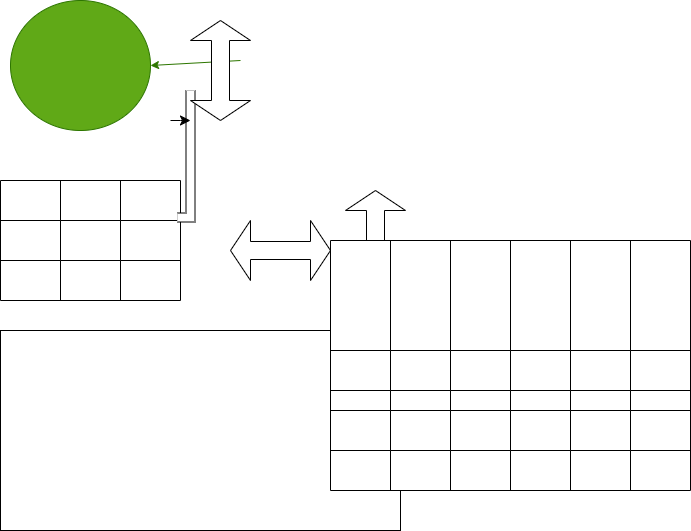

The diagram above was exported from draw.io. Its source (the exported page's mxGraphModel, read from the mxfile embedded in the PNG):
<mxGraphModel dx="902" dy="298" grid="1" gridSize="10" guides="1" tooltips="1" connect="1" arrows="1" fold="1" page="1" pageScale="1" pageWidth="850" pageHeight="1100" math="0" shadow="0">
  <root>
    <mxCell id="0" />
    <mxCell id="1" parent="0" />
    <mxCell id="2" value="" style="ellipse;whiteSpace=wrap;html=1;fillColor=#60a917;fontColor=#ffffff;strokeColor=#2D7600;" parent="1" vertex="1">
      <mxGeometry x="30" y="40" width="140" height="130" as="geometry" />
    </mxCell>
    <mxCell id="3" style="edgeStyle=none;html=1;entryX=1;entryY=0.5;entryDx=0;entryDy=0;fillColor=#60a917;strokeColor=#2D7600;" parent="1" target="2" edge="1">
      <mxGeometry relative="1" as="geometry">
        <mxPoint x="260" y="100" as="sourcePoint" />
      </mxGeometry>
    </mxCell>
    <mxCell id="4" value="" style="shape=table;html=1;whiteSpace=wrap;startSize=0;container=1;collapsible=0;childLayout=tableLayout;" parent="1" vertex="1">
      <mxGeometry x="20" y="220" width="180" height="120" as="geometry" />
    </mxCell>
    <mxCell id="5" value="" style="shape=tableRow;horizontal=0;startSize=0;swimlaneHead=0;swimlaneBody=0;top=0;left=0;bottom=0;right=0;collapsible=0;dropTarget=0;fillColor=none;points=[[0,0.5],[1,0.5]];portConstraint=eastwest;" parent="4" vertex="1">
      <mxGeometry width="180" height="40" as="geometry" />
    </mxCell>
    <mxCell id="6" value="" style="shape=partialRectangle;html=1;whiteSpace=wrap;connectable=0;fillColor=none;top=0;left=0;bottom=0;right=0;overflow=hidden;" parent="5" vertex="1">
      <mxGeometry width="60" height="40" as="geometry">
        <mxRectangle width="60" height="40" as="alternateBounds" />
      </mxGeometry>
    </mxCell>
    <mxCell id="7" value="" style="shape=partialRectangle;html=1;whiteSpace=wrap;connectable=0;fillColor=none;top=0;left=0;bottom=0;right=0;overflow=hidden;" parent="5" vertex="1">
      <mxGeometry x="60" width="60" height="40" as="geometry">
        <mxRectangle width="60" height="40" as="alternateBounds" />
      </mxGeometry>
    </mxCell>
    <mxCell id="8" value="" style="shape=partialRectangle;html=1;whiteSpace=wrap;connectable=0;fillColor=none;top=0;left=0;bottom=0;right=0;overflow=hidden;" parent="5" vertex="1">
      <mxGeometry x="120" width="60" height="40" as="geometry">
        <mxRectangle width="60" height="40" as="alternateBounds" />
      </mxGeometry>
    </mxCell>
    <mxCell id="9" value="" style="shape=tableRow;horizontal=0;startSize=0;swimlaneHead=0;swimlaneBody=0;top=0;left=0;bottom=0;right=0;collapsible=0;dropTarget=0;fillColor=none;points=[[0,0.5],[1,0.5]];portConstraint=eastwest;" parent="4" vertex="1">
      <mxGeometry y="40" width="180" height="40" as="geometry" />
    </mxCell>
    <mxCell id="10" value="" style="shape=partialRectangle;html=1;whiteSpace=wrap;connectable=0;fillColor=none;top=0;left=0;bottom=0;right=0;overflow=hidden;" parent="9" vertex="1">
      <mxGeometry width="60" height="40" as="geometry">
        <mxRectangle width="60" height="40" as="alternateBounds" />
      </mxGeometry>
    </mxCell>
    <mxCell id="11" value="" style="shape=partialRectangle;html=1;whiteSpace=wrap;connectable=0;fillColor=none;top=0;left=0;bottom=0;right=0;overflow=hidden;" parent="9" vertex="1">
      <mxGeometry x="60" width="60" height="40" as="geometry">
        <mxRectangle width="60" height="40" as="alternateBounds" />
      </mxGeometry>
    </mxCell>
    <mxCell id="12" value="" style="shape=partialRectangle;html=1;whiteSpace=wrap;connectable=0;fillColor=none;top=0;left=0;bottom=0;right=0;overflow=hidden;" parent="9" vertex="1">
      <mxGeometry x="120" width="60" height="40" as="geometry">
        <mxRectangle width="60" height="40" as="alternateBounds" />
      </mxGeometry>
    </mxCell>
    <mxCell id="13" value="" style="shape=tableRow;horizontal=0;startSize=0;swimlaneHead=0;swimlaneBody=0;top=0;left=0;bottom=0;right=0;collapsible=0;dropTarget=0;fillColor=none;points=[[0,0.5],[1,0.5]];portConstraint=eastwest;" parent="4" vertex="1">
      <mxGeometry y="80" width="180" height="40" as="geometry" />
    </mxCell>
    <mxCell id="14" value="" style="shape=partialRectangle;html=1;whiteSpace=wrap;connectable=0;fillColor=none;top=0;left=0;bottom=0;right=0;overflow=hidden;" parent="13" vertex="1">
      <mxGeometry width="60" height="40" as="geometry">
        <mxRectangle width="60" height="40" as="alternateBounds" />
      </mxGeometry>
    </mxCell>
    <mxCell id="15" value="" style="shape=partialRectangle;html=1;whiteSpace=wrap;connectable=0;fillColor=none;top=0;left=0;bottom=0;right=0;overflow=hidden;" parent="13" vertex="1">
      <mxGeometry x="60" width="60" height="40" as="geometry">
        <mxRectangle width="60" height="40" as="alternateBounds" />
      </mxGeometry>
    </mxCell>
    <mxCell id="16" value="" style="shape=partialRectangle;html=1;whiteSpace=wrap;connectable=0;fillColor=none;top=0;left=0;bottom=0;right=0;overflow=hidden;pointerEvents=1;" parent="13" vertex="1">
      <mxGeometry x="120" width="60" height="40" as="geometry">
        <mxRectangle width="60" height="40" as="alternateBounds" />
      </mxGeometry>
    </mxCell>
    <mxCell id="17" value="" style="shape=filledEdge;curved=0;rounded=0;fixDash=1;endArrow=none;strokeWidth=10;fillColor=#ffffff;edgeStyle=orthogonalEdgeStyle;html=1;exitX=0.982;exitY=0.925;exitDx=0;exitDy=0;exitPerimeter=0;" parent="1" source="5" edge="1">
      <mxGeometry width="60" height="40" relative="1" as="geometry">
        <mxPoint x="230" y="260" as="sourcePoint" />
        <mxPoint x="210" y="130" as="targetPoint" />
      </mxGeometry>
    </mxCell>
    <mxCell id="18" value="" style="edgeStyle=elbowEdgeStyle;elbow=vertical;endArrow=classic;html=1;curved=0;rounded=0;endSize=8;startSize=8;" parent="1" target="19" edge="1">
      <mxGeometry width="50" height="50" relative="1" as="geometry">
        <mxPoint x="190" y="160" as="sourcePoint" />
        <mxPoint x="240" y="110" as="targetPoint" />
      </mxGeometry>
    </mxCell>
    <mxCell id="19" value="" style="shape=doubleArrow;direction=south;whiteSpace=wrap;html=1;" parent="1" vertex="1">
      <mxGeometry x="210" y="60" width="60" height="100" as="geometry" />
    </mxCell>
    <mxCell id="20" value="" style="shape=doubleArrow;whiteSpace=wrap;html=1;" parent="1" vertex="1">
      <mxGeometry x="250" y="260" width="100" height="60" as="geometry" />
    </mxCell>
    <mxCell id="21" value="" style="shape=singleArrow;direction=north;whiteSpace=wrap;html=1;" parent="1" vertex="1">
      <mxGeometry x="365" y="230" width="60" height="100" as="geometry" />
    </mxCell>
    <mxCell id="22" value="" style="whiteSpace=wrap;html=1;" parent="1" vertex="1">
      <mxGeometry x="20" y="370" width="400" height="200" as="geometry" />
    </mxCell>
    <mxCell id="23" value="" style="shape=table;startSize=0;container=1;collapsible=0;childLayout=tableLayout;" parent="1" vertex="1">
      <mxGeometry x="350" y="280" width="360" height="250" as="geometry" />
    </mxCell>
    <mxCell id="24" value="" style="shape=tableRow;horizontal=0;startSize=0;swimlaneHead=0;swimlaneBody=0;top=0;left=0;bottom=0;right=0;collapsible=0;dropTarget=0;fillColor=none;points=[[0,0.5],[1,0.5]];portConstraint=eastwest;" parent="23" vertex="1">
      <mxGeometry width="360" height="110" as="geometry" />
    </mxCell>
    <mxCell id="25" value="" style="shape=partialRectangle;html=1;whiteSpace=wrap;connectable=0;overflow=hidden;fillColor=none;top=0;left=0;bottom=0;right=0;pointerEvents=1;" parent="24" vertex="1">
      <mxGeometry width="60" height="110" as="geometry">
        <mxRectangle width="60" height="110" as="alternateBounds" />
      </mxGeometry>
    </mxCell>
    <mxCell id="26" value="" style="shape=partialRectangle;html=1;whiteSpace=wrap;connectable=0;overflow=hidden;fillColor=none;top=0;left=0;bottom=0;right=0;pointerEvents=1;" parent="24" vertex="1">
      <mxGeometry x="60" width="60" height="110" as="geometry">
        <mxRectangle width="60" height="110" as="alternateBounds" />
      </mxGeometry>
    </mxCell>
    <mxCell id="27" value="" style="shape=partialRectangle;html=1;whiteSpace=wrap;connectable=0;overflow=hidden;fillColor=none;top=0;left=0;bottom=0;right=0;pointerEvents=1;" parent="24" vertex="1">
      <mxGeometry x="120" width="60" height="110" as="geometry">
        <mxRectangle width="60" height="110" as="alternateBounds" />
      </mxGeometry>
    </mxCell>
    <mxCell id="28" value="" style="shape=partialRectangle;html=1;whiteSpace=wrap;connectable=0;overflow=hidden;fillColor=none;top=0;left=0;bottom=0;right=0;pointerEvents=1;" parent="24" vertex="1">
      <mxGeometry x="180" width="60" height="110" as="geometry">
        <mxRectangle width="60" height="110" as="alternateBounds" />
      </mxGeometry>
    </mxCell>
    <mxCell id="29" value="" style="shape=partialRectangle;html=1;whiteSpace=wrap;connectable=0;overflow=hidden;fillColor=none;top=0;left=0;bottom=0;right=0;pointerEvents=1;" parent="24" vertex="1">
      <mxGeometry x="240" width="60" height="110" as="geometry">
        <mxRectangle width="60" height="110" as="alternateBounds" />
      </mxGeometry>
    </mxCell>
    <mxCell id="30" value="" style="shape=partialRectangle;html=1;whiteSpace=wrap;connectable=0;overflow=hidden;fillColor=none;top=0;left=0;bottom=0;right=0;pointerEvents=1;" parent="24" vertex="1">
      <mxGeometry x="300" width="60" height="110" as="geometry">
        <mxRectangle width="60" height="110" as="alternateBounds" />
      </mxGeometry>
    </mxCell>
    <mxCell id="31" value="" style="shape=tableRow;horizontal=0;startSize=0;swimlaneHead=0;swimlaneBody=0;top=0;left=0;bottom=0;right=0;collapsible=0;dropTarget=0;fillColor=none;points=[[0,0.5],[1,0.5]];portConstraint=eastwest;" parent="23" vertex="1">
      <mxGeometry y="110" width="360" height="40" as="geometry" />
    </mxCell>
    <mxCell id="32" value="" style="shape=partialRectangle;html=1;whiteSpace=wrap;connectable=0;overflow=hidden;fillColor=none;top=0;left=0;bottom=0;right=0;pointerEvents=1;" parent="31" vertex="1">
      <mxGeometry width="60" height="40" as="geometry">
        <mxRectangle width="60" height="40" as="alternateBounds" />
      </mxGeometry>
    </mxCell>
    <mxCell id="33" value="" style="shape=partialRectangle;html=1;whiteSpace=wrap;connectable=0;overflow=hidden;fillColor=none;top=0;left=0;bottom=0;right=0;pointerEvents=1;" parent="31" vertex="1">
      <mxGeometry x="60" width="60" height="40" as="geometry">
        <mxRectangle width="60" height="40" as="alternateBounds" />
      </mxGeometry>
    </mxCell>
    <mxCell id="34" value="" style="shape=partialRectangle;html=1;whiteSpace=wrap;connectable=0;overflow=hidden;fillColor=none;top=0;left=0;bottom=0;right=0;pointerEvents=1;" parent="31" vertex="1">
      <mxGeometry x="120" width="60" height="40" as="geometry">
        <mxRectangle width="60" height="40" as="alternateBounds" />
      </mxGeometry>
    </mxCell>
    <mxCell id="35" value="" style="shape=partialRectangle;html=1;whiteSpace=wrap;connectable=0;overflow=hidden;fillColor=none;top=0;left=0;bottom=0;right=0;pointerEvents=1;" parent="31" vertex="1">
      <mxGeometry x="180" width="60" height="40" as="geometry">
        <mxRectangle width="60" height="40" as="alternateBounds" />
      </mxGeometry>
    </mxCell>
    <mxCell id="36" value="" style="shape=partialRectangle;html=1;whiteSpace=wrap;connectable=0;overflow=hidden;fillColor=none;top=0;left=0;bottom=0;right=0;pointerEvents=1;" parent="31" vertex="1">
      <mxGeometry x="240" width="60" height="40" as="geometry">
        <mxRectangle width="60" height="40" as="alternateBounds" />
      </mxGeometry>
    </mxCell>
    <mxCell id="37" value="" style="shape=partialRectangle;html=1;whiteSpace=wrap;connectable=0;overflow=hidden;fillColor=none;top=0;left=0;bottom=0;right=0;pointerEvents=1;" parent="31" vertex="1">
      <mxGeometry x="300" width="60" height="40" as="geometry">
        <mxRectangle width="60" height="40" as="alternateBounds" />
      </mxGeometry>
    </mxCell>
    <mxCell id="38" value="" style="shape=tableRow;horizontal=0;startSize=0;swimlaneHead=0;swimlaneBody=0;top=0;left=0;bottom=0;right=0;collapsible=0;dropTarget=0;fillColor=none;points=[[0,0.5],[1,0.5]];portConstraint=eastwest;" parent="23" vertex="1">
      <mxGeometry y="150" width="360" height="20" as="geometry" />
    </mxCell>
    <mxCell id="39" value="" style="shape=partialRectangle;html=1;whiteSpace=wrap;connectable=0;overflow=hidden;fillColor=none;top=0;left=0;bottom=0;right=0;pointerEvents=1;" parent="38" vertex="1">
      <mxGeometry width="60" height="20" as="geometry">
        <mxRectangle width="60" height="20" as="alternateBounds" />
      </mxGeometry>
    </mxCell>
    <mxCell id="40" value="" style="shape=partialRectangle;html=1;whiteSpace=wrap;connectable=0;overflow=hidden;fillColor=none;top=0;left=0;bottom=0;right=0;pointerEvents=1;" parent="38" vertex="1">
      <mxGeometry x="60" width="60" height="20" as="geometry">
        <mxRectangle width="60" height="20" as="alternateBounds" />
      </mxGeometry>
    </mxCell>
    <mxCell id="41" value="" style="shape=partialRectangle;html=1;whiteSpace=wrap;connectable=0;overflow=hidden;fillColor=none;top=0;left=0;bottom=0;right=0;pointerEvents=1;" parent="38" vertex="1">
      <mxGeometry x="120" width="60" height="20" as="geometry">
        <mxRectangle width="60" height="20" as="alternateBounds" />
      </mxGeometry>
    </mxCell>
    <mxCell id="42" value="" style="shape=partialRectangle;html=1;whiteSpace=wrap;connectable=0;overflow=hidden;fillColor=none;top=0;left=0;bottom=0;right=0;pointerEvents=1;" parent="38" vertex="1">
      <mxGeometry x="180" width="60" height="20" as="geometry">
        <mxRectangle width="60" height="20" as="alternateBounds" />
      </mxGeometry>
    </mxCell>
    <mxCell id="43" value="" style="shape=partialRectangle;html=1;whiteSpace=wrap;connectable=0;overflow=hidden;fillColor=none;top=0;left=0;bottom=0;right=0;pointerEvents=1;" parent="38" vertex="1">
      <mxGeometry x="240" width="60" height="20" as="geometry">
        <mxRectangle width="60" height="20" as="alternateBounds" />
      </mxGeometry>
    </mxCell>
    <mxCell id="44" value="" style="shape=partialRectangle;html=1;whiteSpace=wrap;connectable=0;overflow=hidden;fillColor=none;top=0;left=0;bottom=0;right=0;pointerEvents=1;" parent="38" vertex="1">
      <mxGeometry x="300" width="60" height="20" as="geometry">
        <mxRectangle width="60" height="20" as="alternateBounds" />
      </mxGeometry>
    </mxCell>
    <mxCell id="45" value="" style="shape=tableRow;horizontal=0;startSize=0;swimlaneHead=0;swimlaneBody=0;top=0;left=0;bottom=0;right=0;collapsible=0;dropTarget=0;fillColor=none;points=[[0,0.5],[1,0.5]];portConstraint=eastwest;" parent="23" vertex="1">
      <mxGeometry y="170" width="360" height="40" as="geometry" />
    </mxCell>
    <mxCell id="46" value="" style="shape=partialRectangle;html=1;whiteSpace=wrap;connectable=0;overflow=hidden;fillColor=none;top=0;left=0;bottom=0;right=0;pointerEvents=1;" parent="45" vertex="1">
      <mxGeometry width="60" height="40" as="geometry">
        <mxRectangle width="60" height="40" as="alternateBounds" />
      </mxGeometry>
    </mxCell>
    <mxCell id="47" value="" style="shape=partialRectangle;html=1;whiteSpace=wrap;connectable=0;overflow=hidden;fillColor=none;top=0;left=0;bottom=0;right=0;pointerEvents=1;" parent="45" vertex="1">
      <mxGeometry x="60" width="60" height="40" as="geometry">
        <mxRectangle width="60" height="40" as="alternateBounds" />
      </mxGeometry>
    </mxCell>
    <mxCell id="48" value="" style="shape=partialRectangle;html=1;whiteSpace=wrap;connectable=0;overflow=hidden;fillColor=none;top=0;left=0;bottom=0;right=0;pointerEvents=1;" parent="45" vertex="1">
      <mxGeometry x="120" width="60" height="40" as="geometry">
        <mxRectangle width="60" height="40" as="alternateBounds" />
      </mxGeometry>
    </mxCell>
    <mxCell id="49" value="" style="shape=partialRectangle;html=1;whiteSpace=wrap;connectable=0;overflow=hidden;fillColor=none;top=0;left=0;bottom=0;right=0;pointerEvents=1;" parent="45" vertex="1">
      <mxGeometry x="180" width="60" height="40" as="geometry">
        <mxRectangle width="60" height="40" as="alternateBounds" />
      </mxGeometry>
    </mxCell>
    <mxCell id="50" value="" style="shape=partialRectangle;html=1;whiteSpace=wrap;connectable=0;overflow=hidden;fillColor=none;top=0;left=0;bottom=0;right=0;pointerEvents=1;" parent="45" vertex="1">
      <mxGeometry x="240" width="60" height="40" as="geometry">
        <mxRectangle width="60" height="40" as="alternateBounds" />
      </mxGeometry>
    </mxCell>
    <mxCell id="51" value="" style="shape=partialRectangle;html=1;whiteSpace=wrap;connectable=0;overflow=hidden;fillColor=none;top=0;left=0;bottom=0;right=0;pointerEvents=1;" parent="45" vertex="1">
      <mxGeometry x="300" width="60" height="40" as="geometry">
        <mxRectangle width="60" height="40" as="alternateBounds" />
      </mxGeometry>
    </mxCell>
    <mxCell id="52" value="" style="shape=tableRow;horizontal=0;startSize=0;swimlaneHead=0;swimlaneBody=0;top=0;left=0;bottom=0;right=0;collapsible=0;dropTarget=0;fillColor=none;points=[[0,0.5],[1,0.5]];portConstraint=eastwest;" parent="23" vertex="1">
      <mxGeometry y="210" width="360" height="40" as="geometry" />
    </mxCell>
    <mxCell id="53" value="" style="shape=partialRectangle;html=1;whiteSpace=wrap;connectable=0;overflow=hidden;fillColor=none;top=0;left=0;bottom=0;right=0;pointerEvents=1;" parent="52" vertex="1">
      <mxGeometry width="60" height="40" as="geometry">
        <mxRectangle width="60" height="40" as="alternateBounds" />
      </mxGeometry>
    </mxCell>
    <mxCell id="54" value="" style="shape=partialRectangle;html=1;whiteSpace=wrap;connectable=0;overflow=hidden;fillColor=none;top=0;left=0;bottom=0;right=0;pointerEvents=1;" parent="52" vertex="1">
      <mxGeometry x="60" width="60" height="40" as="geometry">
        <mxRectangle width="60" height="40" as="alternateBounds" />
      </mxGeometry>
    </mxCell>
    <mxCell id="55" value="" style="shape=partialRectangle;html=1;whiteSpace=wrap;connectable=0;overflow=hidden;fillColor=none;top=0;left=0;bottom=0;right=0;pointerEvents=1;" parent="52" vertex="1">
      <mxGeometry x="120" width="60" height="40" as="geometry">
        <mxRectangle width="60" height="40" as="alternateBounds" />
      </mxGeometry>
    </mxCell>
    <mxCell id="56" value="" style="shape=partialRectangle;html=1;whiteSpace=wrap;connectable=0;overflow=hidden;fillColor=none;top=0;left=0;bottom=0;right=0;pointerEvents=1;" parent="52" vertex="1">
      <mxGeometry x="180" width="60" height="40" as="geometry">
        <mxRectangle width="60" height="40" as="alternateBounds" />
      </mxGeometry>
    </mxCell>
    <mxCell id="57" value="" style="shape=partialRectangle;html=1;whiteSpace=wrap;connectable=0;overflow=hidden;fillColor=none;top=0;left=0;bottom=0;right=0;pointerEvents=1;" parent="52" vertex="1">
      <mxGeometry x="240" width="60" height="40" as="geometry">
        <mxRectangle width="60" height="40" as="alternateBounds" />
      </mxGeometry>
    </mxCell>
    <mxCell id="58" value="" style="shape=partialRectangle;html=1;whiteSpace=wrap;connectable=0;overflow=hidden;fillColor=none;top=0;left=0;bottom=0;right=0;pointerEvents=1;" parent="52" vertex="1">
      <mxGeometry x="300" width="60" height="40" as="geometry">
        <mxRectangle width="60" height="40" as="alternateBounds" />
      </mxGeometry>
    </mxCell>
  </root>
</mxGraphModel>